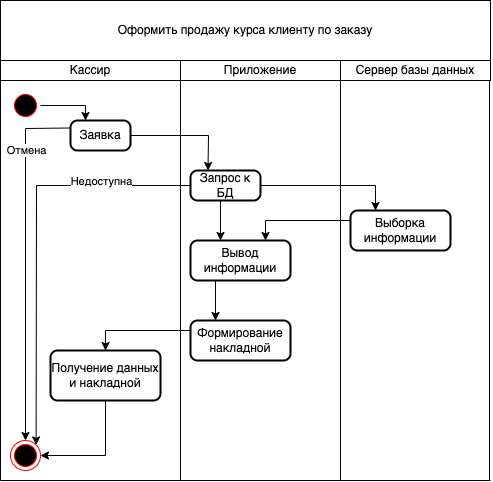

The diagram above was exported from draw.io. Its source (the exported page's mxGraphModel, read from the mxfile embedded in the PNG):
<mxGraphModel dx="1434" dy="795" grid="1" gridSize="10" guides="1" tooltips="1" connect="1" arrows="1" fold="1" page="1" pageScale="1" pageWidth="827" pageHeight="1169" math="0" shadow="0">
  <root>
    <mxCell id="0" />
    <mxCell id="1" parent="0" />
    <mxCell id="2yIOT5PqIsJmxsHQ1-zX-11" value="Оформить продажу курса клиенту по заказу" style="rounded=0;whiteSpace=wrap;html=1;" parent="1" vertex="1">
      <mxGeometry x="200" y="40" width="490" height="60" as="geometry" />
    </mxCell>
    <mxCell id="2yIOT5PqIsJmxsHQ1-zX-12" value="Кассир" style="rounded=0;whiteSpace=wrap;html=1;" parent="1" vertex="1">
      <mxGeometry x="200" y="100" width="180" height="20" as="geometry" />
    </mxCell>
    <mxCell id="2yIOT5PqIsJmxsHQ1-zX-13" value="Приложение" style="rounded=0;whiteSpace=wrap;html=1;" parent="1" vertex="1">
      <mxGeometry x="380" y="100" width="160" height="20" as="geometry" />
    </mxCell>
    <mxCell id="2yIOT5PqIsJmxsHQ1-zX-15" value="Сервер базы данных" style="rounded=0;whiteSpace=wrap;html=1;" parent="1" vertex="1">
      <mxGeometry x="540" y="100" width="150" height="20" as="geometry" />
    </mxCell>
    <mxCell id="2yIOT5PqIsJmxsHQ1-zX-24" value="" style="endArrow=none;html=1;rounded=0;entryX=0;entryY=1;entryDx=0;entryDy=0;" parent="1" target="2yIOT5PqIsJmxsHQ1-zX-12" edge="1">
      <mxGeometry width="50" height="50" relative="1" as="geometry">
        <mxPoint x="200" y="520" as="sourcePoint" />
        <mxPoint x="440" y="240" as="targetPoint" />
      </mxGeometry>
    </mxCell>
    <mxCell id="2yIOT5PqIsJmxsHQ1-zX-25" value="" style="endArrow=none;html=1;rounded=0;entryX=0;entryY=1;entryDx=0;entryDy=0;" parent="1" edge="1">
      <mxGeometry width="50" height="50" relative="1" as="geometry">
        <mxPoint x="380" y="520" as="sourcePoint" />
        <mxPoint x="380" y="120" as="targetPoint" />
      </mxGeometry>
    </mxCell>
    <mxCell id="2yIOT5PqIsJmxsHQ1-zX-26" value="" style="endArrow=none;html=1;rounded=0;entryX=0;entryY=1;entryDx=0;entryDy=0;" parent="1" edge="1">
      <mxGeometry width="50" height="50" relative="1" as="geometry">
        <mxPoint x="540" y="520" as="sourcePoint" />
        <mxPoint x="540" y="120" as="targetPoint" />
      </mxGeometry>
    </mxCell>
    <mxCell id="2yIOT5PqIsJmxsHQ1-zX-27" value="" style="endArrow=none;html=1;rounded=0;entryX=0;entryY=1;entryDx=0;entryDy=0;" parent="1" edge="1">
      <mxGeometry width="50" height="50" relative="1" as="geometry">
        <mxPoint x="689" y="520" as="sourcePoint" />
        <mxPoint x="689" y="120" as="targetPoint" />
      </mxGeometry>
    </mxCell>
    <mxCell id="2yIOT5PqIsJmxsHQ1-zX-28" value="" style="endArrow=none;html=1;rounded=0;" parent="1" edge="1">
      <mxGeometry width="50" height="50" relative="1" as="geometry">
        <mxPoint x="200" y="520" as="sourcePoint" />
        <mxPoint x="690" y="520" as="targetPoint" />
      </mxGeometry>
    </mxCell>
    <mxCell id="2yIOT5PqIsJmxsHQ1-zX-35" value="" style="ellipse;html=1;shape=startState;fillColor=#000000;strokeColor=#ff0000;" parent="1" vertex="1">
      <mxGeometry x="210" y="130" width="30" height="30" as="geometry" />
    </mxCell>
    <mxCell id="2yIOT5PqIsJmxsHQ1-zX-37" value="" style="ellipse;html=1;shape=endState;fillColor=#000000;strokeColor=#ff0000;" parent="1" vertex="1">
      <mxGeometry x="210" y="480" width="30" height="30" as="geometry" />
    </mxCell>
    <mxCell id="2yIOT5PqIsJmxsHQ1-zX-39" value="Заявка" style="rounded=1;whiteSpace=wrap;html=1;absoluteArcSize=1;arcSize=14;strokeWidth=2;" parent="1" vertex="1">
      <mxGeometry x="270" y="160" width="60" height="30" as="geometry" />
    </mxCell>
    <mxCell id="2yIOT5PqIsJmxsHQ1-zX-40" value="" style="endArrow=classic;html=1;rounded=0;exitX=1;exitY=0.5;exitDx=0;exitDy=0;entryX=0.25;entryY=0;entryDx=0;entryDy=0;" parent="1" source="2yIOT5PqIsJmxsHQ1-zX-35" target="2yIOT5PqIsJmxsHQ1-zX-39" edge="1">
      <mxGeometry width="50" height="50" relative="1" as="geometry">
        <mxPoint x="390" y="290" as="sourcePoint" />
        <mxPoint x="440" y="240" as="targetPoint" />
        <Array as="points">
          <mxPoint x="285" y="145" />
        </Array>
      </mxGeometry>
    </mxCell>
    <mxCell id="2yIOT5PqIsJmxsHQ1-zX-41" value="Запрос к БД" style="rounded=1;whiteSpace=wrap;html=1;absoluteArcSize=1;arcSize=14;strokeWidth=2;" parent="1" vertex="1">
      <mxGeometry x="390" y="210" width="70" height="30" as="geometry" />
    </mxCell>
    <mxCell id="2yIOT5PqIsJmxsHQ1-zX-42" value="" style="endArrow=classic;html=1;rounded=0;exitX=1;exitY=0.5;exitDx=0;exitDy=0;entryX=0.25;entryY=0;entryDx=0;entryDy=0;" parent="1" source="2yIOT5PqIsJmxsHQ1-zX-39" target="2yIOT5PqIsJmxsHQ1-zX-41" edge="1">
      <mxGeometry width="50" height="50" relative="1" as="geometry">
        <mxPoint x="390" y="280" as="sourcePoint" />
        <mxPoint x="440" y="230" as="targetPoint" />
        <Array as="points">
          <mxPoint x="408" y="175" />
        </Array>
      </mxGeometry>
    </mxCell>
    <mxCell id="2yIOT5PqIsJmxsHQ1-zX-44" value="Выборка информации" style="rounded=1;whiteSpace=wrap;html=1;absoluteArcSize=1;arcSize=14;strokeWidth=2;" parent="1" vertex="1">
      <mxGeometry x="550" y="250" width="100" height="40" as="geometry" />
    </mxCell>
    <mxCell id="2yIOT5PqIsJmxsHQ1-zX-45" value="" style="endArrow=classic;html=1;rounded=0;entryX=0.25;entryY=0;entryDx=0;entryDy=0;exitX=1;exitY=0.5;exitDx=0;exitDy=0;" parent="1" source="2yIOT5PqIsJmxsHQ1-zX-41" target="2yIOT5PqIsJmxsHQ1-zX-44" edge="1">
      <mxGeometry width="50" height="50" relative="1" as="geometry">
        <mxPoint x="390" y="280" as="sourcePoint" />
        <mxPoint x="440" y="230" as="targetPoint" />
        <Array as="points">
          <mxPoint x="575" y="225" />
        </Array>
      </mxGeometry>
    </mxCell>
    <mxCell id="2yIOT5PqIsJmxsHQ1-zX-46" value="Вывод информации" style="rounded=1;whiteSpace=wrap;html=1;absoluteArcSize=1;arcSize=14;strokeWidth=2;" parent="1" vertex="1">
      <mxGeometry x="390" y="280" width="100" height="40" as="geometry" />
    </mxCell>
    <mxCell id="2yIOT5PqIsJmxsHQ1-zX-47" value="" style="endArrow=classic;html=1;rounded=0;entryX=0.3;entryY=0;entryDx=0;entryDy=0;entryPerimeter=0;" parent="1" target="2yIOT5PqIsJmxsHQ1-zX-46" edge="1">
      <mxGeometry width="50" height="50" relative="1" as="geometry">
        <mxPoint x="420" y="240" as="sourcePoint" />
        <mxPoint x="440" y="230" as="targetPoint" />
      </mxGeometry>
    </mxCell>
    <mxCell id="2yIOT5PqIsJmxsHQ1-zX-49" value="" style="endArrow=classic;html=1;rounded=0;exitX=0;exitY=0.25;exitDx=0;exitDy=0;entryX=0.75;entryY=0;entryDx=0;entryDy=0;" parent="1" source="2yIOT5PqIsJmxsHQ1-zX-44" target="2yIOT5PqIsJmxsHQ1-zX-46" edge="1">
      <mxGeometry width="50" height="50" relative="1" as="geometry">
        <mxPoint x="390" y="280" as="sourcePoint" />
        <mxPoint x="420" y="260" as="targetPoint" />
        <Array as="points">
          <mxPoint x="465" y="260" />
        </Array>
      </mxGeometry>
    </mxCell>
    <mxCell id="2yIOT5PqIsJmxsHQ1-zX-50" value="Формирование накладной" style="rounded=1;whiteSpace=wrap;html=1;absoluteArcSize=1;arcSize=14;strokeWidth=2;" parent="1" vertex="1">
      <mxGeometry x="390" y="360" width="100" height="40" as="geometry" />
    </mxCell>
    <mxCell id="2yIOT5PqIsJmxsHQ1-zX-51" value="" style="endArrow=classic;html=1;rounded=0;entryX=0.25;entryY=0;entryDx=0;entryDy=0;exitX=0.25;exitY=1;exitDx=0;exitDy=0;" parent="1" source="2yIOT5PqIsJmxsHQ1-zX-46" target="2yIOT5PqIsJmxsHQ1-zX-50" edge="1">
      <mxGeometry width="50" height="50" relative="1" as="geometry">
        <mxPoint x="390" y="280" as="sourcePoint" />
        <mxPoint x="440" y="230" as="targetPoint" />
      </mxGeometry>
    </mxCell>
    <mxCell id="2yIOT5PqIsJmxsHQ1-zX-52" value="Получение данных и накладной" style="rounded=1;whiteSpace=wrap;html=1;absoluteArcSize=1;arcSize=14;strokeWidth=2;" parent="1" vertex="1">
      <mxGeometry x="250" y="390" width="110" height="50" as="geometry" />
    </mxCell>
    <mxCell id="2yIOT5PqIsJmxsHQ1-zX-53" value="" style="endArrow=classic;html=1;rounded=0;entryX=0.5;entryY=0;entryDx=0;entryDy=0;exitX=0;exitY=0.25;exitDx=0;exitDy=0;" parent="1" source="2yIOT5PqIsJmxsHQ1-zX-50" target="2yIOT5PqIsJmxsHQ1-zX-52" edge="1">
      <mxGeometry width="50" height="50" relative="1" as="geometry">
        <mxPoint x="390" y="270" as="sourcePoint" />
        <mxPoint x="440" y="220" as="targetPoint" />
        <Array as="points">
          <mxPoint x="305" y="370" />
        </Array>
      </mxGeometry>
    </mxCell>
    <mxCell id="2yIOT5PqIsJmxsHQ1-zX-55" value="" style="endArrow=classic;html=1;rounded=0;exitX=0.5;exitY=1;exitDx=0;exitDy=0;entryX=1;entryY=0.5;entryDx=0;entryDy=0;" parent="1" source="2yIOT5PqIsJmxsHQ1-zX-52" target="2yIOT5PqIsJmxsHQ1-zX-37" edge="1">
      <mxGeometry width="50" height="50" relative="1" as="geometry">
        <mxPoint x="390" y="270" as="sourcePoint" />
        <mxPoint x="440" y="220" as="targetPoint" />
        <Array as="points">
          <mxPoint x="305" y="495" />
        </Array>
      </mxGeometry>
    </mxCell>
    <mxCell id="2yIOT5PqIsJmxsHQ1-zX-56" value="" style="endArrow=classic;html=1;rounded=0;exitX=0;exitY=0.25;exitDx=0;exitDy=0;entryX=0.5;entryY=0;entryDx=0;entryDy=0;" parent="1" source="2yIOT5PqIsJmxsHQ1-zX-39" target="2yIOT5PqIsJmxsHQ1-zX-37" edge="1">
      <mxGeometry width="50" height="50" relative="1" as="geometry">
        <mxPoint x="390" y="270" as="sourcePoint" />
        <mxPoint x="440" y="220" as="targetPoint" />
        <Array as="points">
          <mxPoint x="225" y="168" />
        </Array>
      </mxGeometry>
    </mxCell>
    <mxCell id="2yIOT5PqIsJmxsHQ1-zX-57" value="Отмена" style="edgeLabel;html=1;align=center;verticalAlign=middle;resizable=0;points=[];" parent="2yIOT5PqIsJmxsHQ1-zX-56" vertex="1" connectable="0">
      <mxGeometry x="-0.5742" y="2" relative="1" as="geometry">
        <mxPoint x="-2" y="-9" as="offset" />
      </mxGeometry>
    </mxCell>
    <mxCell id="2yIOT5PqIsJmxsHQ1-zX-58" value="" style="endArrow=classic;html=1;rounded=0;exitX=0;exitY=0.5;exitDx=0;exitDy=0;entryX=1;entryY=0;entryDx=0;entryDy=0;" parent="1" source="2yIOT5PqIsJmxsHQ1-zX-41" target="2yIOT5PqIsJmxsHQ1-zX-37" edge="1">
      <mxGeometry width="50" height="50" relative="1" as="geometry">
        <mxPoint x="390" y="270" as="sourcePoint" />
        <mxPoint x="230" y="220" as="targetPoint" />
        <Array as="points">
          <mxPoint x="236" y="225" />
        </Array>
      </mxGeometry>
    </mxCell>
    <mxCell id="2yIOT5PqIsJmxsHQ1-zX-59" value="Недоступна" style="edgeLabel;html=1;align=center;verticalAlign=middle;resizable=0;points=[];" parent="2yIOT5PqIsJmxsHQ1-zX-58" vertex="1" connectable="0">
      <mxGeometry x="-0.4146" y="-1" relative="1" as="geometry">
        <mxPoint x="31" y="-4" as="offset" />
      </mxGeometry>
    </mxCell>
  </root>
</mxGraphModel>